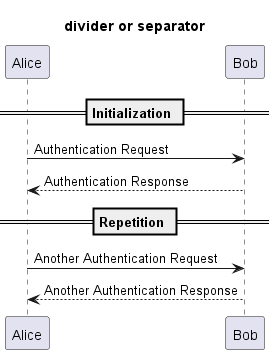

The diagram above was rendered by PlantUML. Its source (embedded in the PNG):
@startuml

title divider or separator

== Initialization ==

Alice -> Bob: Authentication Request
Alice <-- Bob: Authentication Response

== Repetition ==

Alice -> Bob: Another Authentication Request
Alice <-- Bob: Another Authentication Response
@enduml